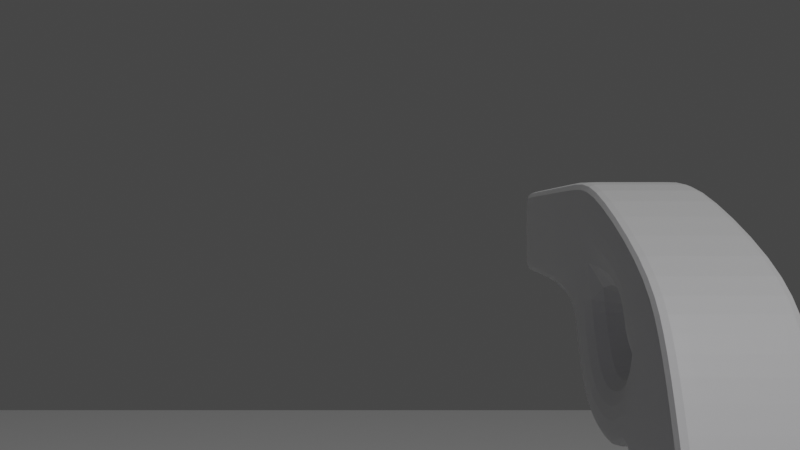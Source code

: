 # Source: CubeShooter.blend  (saved by Blender 3.0.42; exported with 4.5.12 LTS)
import bpy
from mathutils import Matrix  # noqa: F401  (used for matrix-valued properties, if any)

bpy.ops.wm.read_factory_settings(use_empty=True)
scene = bpy.context.scene
scene.name = 'Scene'

# ---- collections
col_collection = bpy.data.collections.new('Collection'); scene.collection.children.link(col_collection)

# ---- materials (node trees are filled in below, after node groups)
mat_material = bpy.data.materials.new('Material')
mat_material.alpha_threshold = 0.0
mat_material.use_transparent_shadow = False
mat_material.line_color = (0.0, 0.0, 0.0, 1.0)
mat_material_001 = bpy.data.materials.new('Material.001')
mat_material_001.use_transparent_shadow = False
mat_material_002 = bpy.data.materials.new('Material.002')
mat_material_002.use_transparent_shadow = False
mat_gun = bpy.data.materials.new('Gun')
mat_gun.use_transparent_shadow = False

# ---- material node trees
mat_material.use_nodes = True; mat_material.node_tree.nodes.clear()
_N = mat_material.node_tree.nodes; _L = mat_material.node_tree.links
n0 = _N.new('ShaderNodeOutputMaterial'); n0.name = 'Material Output'; n0.location = (300, 300)
n1 = _N.new('ShaderNodeBsdfPrincipled'); n1.name = 'Principled BSDF'; n1.location = (10, 300)
n1.distribution = 'GGX'
n1.subsurface_method = 'RANDOM_WALK_SKIN'
n1.inputs[2].default_value = 0.4
n1.inputs[3].default_value = 1.45
n1.inputs[27].default_value = (0.0, 0.0, 0.0, 1.0)
n1.inputs[28].default_value = 1.0
_L.new(n1.outputs[0], n0.inputs[0])
n0.is_active_output = True
mat_material_001.use_nodes = True; mat_material_001.node_tree.nodes.clear()
_N = mat_material_001.node_tree.nodes; _L = mat_material_001.node_tree.links
n0 = _N.new('ShaderNodeBsdfPrincipled'); n0.name = 'Principled BSDF'; n0.location = (10, 300)
n0.distribution = 'GGX'
n0.subsurface_method = 'RANDOM_WALK_SKIN'
n0.inputs[0].default_value = (0.05497, 0.05497, 0.05497, 1.0)
n0.inputs[3].default_value = 1.45
n0.inputs[27].default_value = (0.0, 0.0, 0.0, 1.0)
n0.inputs[28].default_value = 1.0
n1 = _N.new('ShaderNodeOutputMaterial'); n1.name = 'Material Output'; n1.location = (300, 300)
_L.new(n0.outputs[0], n1.inputs[0])
n1.is_active_output = True
mat_material_002.use_nodes = True; mat_material_002.node_tree.nodes.clear()
_N = mat_material_002.node_tree.nodes; _L = mat_material_002.node_tree.links
n0 = _N.new('ShaderNodeBsdfPrincipled'); n0.name = 'Principled BSDF'; n0.location = (10, 300)
n0.distribution = 'GGX'
n0.subsurface_method = 'RANDOM_WALK_SKIN'
n0.inputs[0].default_value = (0.08554, 0.0, 0.8, 1.0)
n0.inputs[3].default_value = 1.45
n0.inputs[27].default_value = (0.0, 0.0, 0.0, 1.0)
n0.inputs[28].default_value = 1.0
n1 = _N.new('ShaderNodeOutputMaterial'); n1.name = 'Material Output'; n1.location = (300, 300)
_L.new(n0.outputs[0], n1.inputs[0])
n1.is_active_output = True
mat_gun.use_nodes = True; mat_gun.node_tree.nodes.clear()
_N = mat_gun.node_tree.nodes; _L = mat_gun.node_tree.links
n0 = _N.new('ShaderNodeBsdfPrincipled'); n0.name = 'Principled BSDF'; n0.location = (10, 300)
n0.distribution = 'GGX'
n0.subsurface_method = 'RANDOM_WALK_SKIN'
n0.inputs[3].default_value = 1.45
n0.inputs[27].default_value = (0.0, 0.0, 0.0, 1.0)
n0.inputs[28].default_value = 1.0
n1 = _N.new('ShaderNodeOutputMaterial'); n1.name = 'Material Output'; n1.location = (300, 300)
_L.new(n0.outputs[0], n1.inputs[0])
n1.is_active_output = True

# ---- world
world_world = bpy.data.worlds.new('World'); scene.world = world_world
world_world.use_nodes = True; world_world.node_tree.nodes.clear()
_N = world_world.node_tree.nodes; _L = world_world.node_tree.links
n0 = _N.new('ShaderNodeOutputWorld'); n0.name = 'World Output'; n0.location = (300, 300)
n1 = _N.new('ShaderNodeBackground'); n1.name = 'Background'; n1.location = (10, 300)
n1.inputs[0].default_value = (0.05088, 0.05088, 0.05088, 1.0)
_L.new(n1.outputs[0], n0.inputs[0])
n0.is_active_output = True
world_world.color = (0.05088, 0.05088, 0.05088)
world_world.use_sun_shadow = False
world_world.sun_shadow_jitter_overblur = 0.0

# ---- cameras
cam_camera = bpy.data.cameras.new('Camera')
cam_camera.clip_end = 100.0
cam_camera.lens = 33.13
cam_camera.ortho_scale = 10.0
cam_camera.show_safe_areas = True
cam_camera.lens_unit = 'FOV'

# ---- lights
light_light = bpy.data.lights.new('Light', 'POINT')
light_light.transmission_factor = 0.0
light_light.energy = 1000.0
light_light.shadow_soft_size = 0.1
light_light.shadow_maximum_resolution = 0.006
light_light.use_absolute_resolution = True

# ---- meshes
me_cube = bpy.data.meshes.new('Cube')
me_cube.from_pydata([(1.0, 1.0, 1.0), (1.0, 1.0, -1.0), (1.0, -1.0, 1.0), (1.0, -1.0, -1.0), (-1.0, 1.0, 1.0), (-1.0, 1.0, -1.0), (-1.0, -1.0, 1.0), (-1.0, -1.0, -1.0)], [], [(0, 4, 6, 2), (3, 2, 6, 7), (7, 6, 4, 5), (5, 1, 3, 7), (1, 0, 2, 3), (5, 4, 0, 1)])
_uv = me_cube.uv_layers.new(name='UVMap')
_uv.uv.foreach_set('vector', [0.625, 0.5, 0.875, 0.5, 0.875, 0.75, 0.625, 0.75, 0.375, 0.75, 0.625, 0.75, 0.625, 1.0, 0.375, 1.0, 0.375, 0.0, 0.625, 0.0, 0.625, 0.25, 0.375, 0.25, 0.125, 0.5, 0.375, 0.5, 0.375, 0.75, 0.125, 0.75, 0.375, 0.5, 0.625, 0.5, 0.625, 0.75, 0.375, 0.75, 0.375, 0.25, 0.625, 0.25, 0.625, 0.5, 0.375, 0.5])
me_cube.materials.append(mat_material)
me_cube.use_remesh_preserve_volume = False
me_cube.use_remesh_preserve_attributes = False
me_cube.use_mirror_vertex_groups = False
me_cube.update()
me_cube_001 = bpy.data.meshes.new('Cube.001')
me_cube_001.from_pydata([(-1.0, 1.0, -1.0), (-1.0, 1.0, 1.0), (0.8283, 0.8748, -0.07221), (1.0, 1.0, 1.0), (-1.0, 0.0, -1.0), (-1.0, 0.0, 1.0), (0.8283, -0.008537, -0.07221), (1.0, 0.0, 1.0), (0.3713, 0.8748, -0.07221), (0.4827, 1.0, 1.0), (0.4827, 0.0, 1.0), (0.3713, -0.008537, -0.07221), (-0.8292, 0.9844, -0.8844), (-0.8292, -0.001063, -0.8844), (-0.8153, 1.0, 1.0), (-0.8153, 0.0, 1.0), (-0.8356, -5.724, -0.8338), (-1.006, -5.534, -0.7439), (-1.001, -5.534, 0.8102), (-0.8158, -5.724, 1.233), (-1.003, -0.7686, -0.3855), (-1.001, -0.7692, 0.8096), (-0.8323, -0.5789, -0.4466), (-0.8154, -0.5788, 1.0), (-1.0, -5.724, 1.233), (-1.006, -5.724, -0.9493), (-1.003, -0.578, -0.5622), (-1.0, -0.5788, 1.0), (-0.9612, -5.724, 0.8086), (-0.9661, -5.724, -0.7455), (-0.963, -0.769, -0.3871), (-0.9608, -0.7696, 0.808), (-1.0, -12.45, -1.0), (-1.0, -12.45, 1.0), (0.8283, -12.32, -0.07221), (1.0, -12.45, 1.0), (-1.0, -11.45, -1.0), (-1.0, -11.45, 1.0), (0.8283, -11.44, -0.07221), (1.0, -11.45, 1.0), (0.3713, -12.32, -0.07221), (0.4827, -12.45, 1.0), (0.4827, -11.45, 1.0), (0.3713, -11.44, -0.07221), (-0.8292, -12.43, -0.8844), (-0.8292, -11.45, -0.8844), (-0.8153, -12.45, 1.0), (-0.8153, -11.45, 1.0), (-1.006, -5.915, -0.7439), (-1.001, -5.915, 0.8102), (-1.003, -10.68, -0.3855), (-1.001, -10.68, 0.8096), (-0.8323, -10.87, -0.4466), (-0.8154, -10.87, 1.0), (-1.003, -10.87, -0.5622), (-1.0, -10.87, 1.0), (-0.963, -10.68, -0.3871), (-0.9608, -10.68, 0.808)], [], [(4, 5, 1, 0), (8, 9, 3, 2), (18, 21, 31, 28), (14, 1, 5, 15), (8, 2, 6, 11), (2, 3, 7, 6), (12, 8, 11, 13), (3, 9, 10, 7), (6, 7, 10, 11), (12, 14, 9, 8), (0, 1, 14, 12), (0, 12, 13, 4), (9, 14, 15, 10), (11, 10, 15, 13), (16, 19, 24, 25), (26, 22, 16, 25), (22, 23, 19, 16), (23, 27, 24, 19), (15, 5, 27, 23), (13, 15, 23, 22), (4, 13, 22, 26), (5, 4, 26, 27), (18, 17, 25, 24), (17, 20, 26, 25), (21, 18, 24, 27), (20, 21, 27, 26), (31, 30, 29, 28), (17, 18, 28, 29), (21, 20, 30, 31), (20, 17, 29, 30), (36, 32, 33, 37), (40, 34, 35, 41), (49, 28, 57, 51), (46, 47, 37, 33), (40, 43, 38, 34), (34, 38, 39, 35), (44, 45, 43, 40), (35, 39, 42, 41), (38, 43, 42, 39), (44, 40, 41, 46), (32, 44, 46, 33), (32, 36, 45, 44), (41, 42, 47, 46), (43, 45, 47, 42), (54, 25, 16, 52), (52, 16, 19, 53), (53, 19, 24, 55), (47, 53, 55, 37), (45, 52, 53, 47), (36, 54, 52, 45), (37, 55, 54, 36), (49, 24, 25, 48), (48, 25, 54, 50), (51, 55, 24, 49), (50, 54, 55, 51), (57, 28, 29, 56), (48, 29, 28, 49), (51, 57, 56, 50), (50, 56, 29, 48)])
me_cube_001.polygons.foreach_set('material_index', [0, 0, 0, 0, 0, 0, 0, 0, 0, 0, 0, 0, 0, 0, 0, 0, 0, 0, 0, 0, 0, 0, 0, 0, 0, 0, 1, 0, 0, 0, 0, 0, 0, 0, 0, 0, 0, 0, 0, 0, 0, 0, 0, 0, 0, 0, 0, 0, 0, 0, 0, 0, 0, 0, 0, 1, 0, 0, 0])
_uv = me_cube_001.uv_layers.new(name='UVMap')
_uv.uv.foreach_set('vector', [0.375, 0.125, 0.625, 0.125, 0.625, 0.25, 0.375, 0.25, 0.375, 0.4353, 0.625, 0.4353, 0.625, 0.5, 0.375, 0.5, 0.6001, 0.125, 0.5951, 0.125, 0.5951, 0.125, 0.6001, 0.125, 0.8519, 0.5, 0.875, 0.5, 0.875, 0.625, 0.8519, 0.625, 0.3103, 0.5, 0.375, 0.5, 0.375, 0.625, 0.3103, 0.625, 0.375, 0.5, 0.625, 0.5, 0.625, 0.625, 0.375, 0.625, 0.1481, 0.5, 0.3103, 0.5, 0.3103, 0.625, 0.1481, 0.625, 0.625, 0.5, 0.6897, 0.5, 0.6897, 0.625, 0.625, 0.625, 0.0, 0.0, 0.0, 0.0, 0.0, 0.0, 0.0, 0.0, 0.375, 0.2731, 0.625, 0.2731, 0.625, 0.4353, 0.375, 0.4353, 0.375, 0.25, 0.625, 0.25, 0.625, 0.2731, 0.375, 0.2731, 0.125, 0.5, 0.1481, 0.5, 0.1481, 0.625, 0.125, 0.625, 0.6897, 0.5, 0.8519, 0.5, 0.8519, 0.625, 0.6897, 0.625, 0.0, 0.0, 0.0, 0.0, 0.0, 0.0, 0.0, 0.0, 0.0, 0.0, 0.0, 0.0, 0.0, 0.0, 0.0, 0.0, 0.125, 0.625, 0.1481, 0.625, 0.1481, 0.625, 0.125, 0.625, 0.0, 0.0, 0.0, 0.0, 0.0, 0.0, 0.0, 0.0, 0.8519, 0.625, 0.875, 0.625, 0.875, 0.625, 0.8519, 0.625, 0.8519, 0.625, 0.875, 0.625, 0.875, 0.625, 0.8519, 0.625, 0.0, 0.0, 0.0, 0.0, 0.0, 0.0, 0.0, 0.0, 0.125, 0.625, 0.1481, 0.625, 0.1481, 0.625, 0.125, 0.625, 0.625, 0.125, 0.375, 0.125, 0.375, 0.125, 0.625, 0.125, 0.6001, 0.125, 0.4, 0.125, 0.375, 0.125, 0.625, 0.125, 0.4, 0.125, 0.4049, 0.125, 0.375, 0.125, 0.375, 0.125, 0.5951, 0.125, 0.6001, 0.125, 0.625, 0.125, 0.625, 0.125, 0.4049, 0.125, 0.5951, 0.125, 0.625, 0.125, 0.375, 0.125, 0.5951, 0.125, 0.4049, 0.125, 0.4, 0.125, 0.6001, 0.125, 0.4, 0.125, 0.6001, 0.125, 0.6001, 0.125, 0.4, 0.125, 0.5951, 0.125, 0.4049, 0.125, 0.4049, 0.125, 0.5951, 0.125, 0.4049, 0.125, 0.4, 0.125, 0.4, 0.125, 0.4049, 0.125, 0.375, 0.125, 0.375, 0.25, 0.625, 0.25, 0.625, 0.125, 0.375, 0.4353, 0.375, 0.5, 0.625, 0.5, 0.625, 0.4353, 0.6001, 0.125, 0.6001, 0.125, 0.5951, 0.125, 0.5951, 0.125, 0.8519, 0.5, 0.8519, 0.625, 0.875, 0.625, 0.875, 0.5, 0.3103, 0.5, 0.3103, 0.625, 0.375, 0.625, 0.375, 0.5, 0.375, 0.5, 0.375, 0.625, 0.625, 0.625, 0.625, 0.5, 0.1481, 0.5, 0.1481, 0.625, 0.3103, 0.625, 0.3103, 0.5, 0.625, 0.5, 0.625, 0.625, 0.6897, 0.625, 0.6897, 0.5, 0.0, 0.0, 0.0, 0.0, 0.0, 0.0, 0.0, 0.0, 0.375, 0.2731, 0.375, 0.4353, 0.625, 0.4353, 0.625, 0.2731, 0.375, 0.25, 0.375, 0.2731, 0.625, 0.2731, 0.625, 0.25, 0.125, 0.5, 0.125, 0.625, 0.1481, 0.625, 0.1481, 0.5, 0.6897, 0.5, 0.6897, 0.625, 0.8519, 0.625, 0.8519, 0.5, 0.0, 0.0, 0.0, 0.0, 0.0, 0.0, 0.0, 0.0, 0.125, 0.625, 0.125, 0.625, 0.1481, 0.625, 0.1481, 0.625, 0.0, 0.0, 0.0, 0.0, 0.0, 0.0, 0.0, 0.0, 0.8519, 0.625, 0.8519, 0.625, 0.875, 0.625, 0.875, 0.625, 0.8519, 0.625, 0.8519, 0.625, 0.875, 0.625, 0.875, 0.625, 0.0, 0.0, 0.0, 0.0, 0.0, 0.0, 0.0, 0.0, 0.125, 0.625, 0.125, 0.625, 0.1481, 0.625, 0.1481, 0.625, 0.625, 0.125, 0.625, 0.125, 0.375, 0.125, 0.375, 0.125, 0.6001, 0.125, 0.625, 0.125, 0.375, 0.125, 0.4, 0.125, 0.4, 0.125, 0.375, 0.125, 0.375, 0.125, 0.4049, 0.125, 0.5951, 0.125, 0.625, 0.125, 0.625, 0.125, 0.6001, 0.125, 0.4049, 0.125, 0.375, 0.125, 0.625, 0.125, 0.5951, 0.125, 0.5951, 0.125, 0.6001, 0.125, 0.4, 0.125, 0.4049, 0.125, 0.4, 0.125, 0.4, 0.125, 0.6001, 0.125, 0.6001, 0.125, 0.5951, 0.125, 0.5951, 0.125, 0.4049, 0.125, 0.4049, 0.125, 0.4049, 0.125, 0.4049, 0.125, 0.4, 0.125, 0.4, 0.125])
me_cube_001.materials.append(mat_material_001)
me_cube_001.materials.append(mat_material_002)
me_cube_001.use_remesh_fix_poles = True
me_cube_001.use_remesh_preserve_attributes = False
me_cube_001.update()
me_plane_001 = bpy.data.meshes.new('Plane.001')
me_plane_001.from_pydata([(-1.0, -1.0, 0.0), (1.0, -1.0, 0.0), (-1.0, 1.0, 0.0), (1.0, 1.0, 0.0)], [], [(0, 1, 3, 2)])
_uv = me_plane_001.uv_layers.new(name='UVMap')
_uv.uv.foreach_set('vector', [0.0, 0.0, 1.0, 0.0, 1.0, 1.0, 0.0, 1.0])
me_plane_001.use_remesh_fix_poles = True
me_plane_001.use_remesh_preserve_attributes = False
me_plane_001.update()
me_plane_002 = bpy.data.meshes.new('Plane.002')
me_plane_002.from_pydata([(-0.2874, -1.0, 0.0), (1.0, -1.0, 0.0), (-0.476, -0.2366, -1.121e-07), (0.5913, 0.1511, -7.695e-08), (-0.717, 0.3293, -6.08e-08), (0.3503, 0.717, -2.565e-08), (-1.084, 0.7904, -1.9e-08), (-0.01653, 1.178, 1.615e-08), (-1.641, 0.7833, -1.964e-08), (-1.639, 1.919, 8.329e-08), (-5.235, 0.8043, -1.774e-08), (-5.234, 1.94, 8.519e-08), (-2.34, 0.7874, -1.927e-08), (-2.339, 1.923, 8.366e-08), (-1.54, 0.4443, -5.038e-08), (-2.211, 0.2461, -6.834e-08), (-1.318, 0.14, -7.796e-08), (-1.887, -0.267, -1.149e-07), (-1.097, 0.1533, -7.675e-08), (-1.417, -0.469, -1.332e-07), (-0.9967, 0.2127, -7.137e-08), (-0.9724, -0.4865, -1.347e-07), (-0.9195, 0.2425, -6.867e-08), (-0.7352, -0.4324, -1.298e-07), (-0.476, -0.2366, -1.057), (-0.2874, -1.0, -1.057), (1.0, -1.0, -1.057), (0.5913, 0.1511, -1.057), (0.3503, 0.717, -1.057), (-0.717, 0.3293, -1.057), (-0.01653, 1.178, -1.057), (-1.084, 0.7904, -1.057), (-1.639, 1.919, -1.057), (-1.641, 0.7833, -1.057), (-5.234, 1.94, -1.057), (-5.235, 0.8043, -1.057), (-2.34, 0.7874, -1.057), (-2.339, 1.923, -1.057), (-2.211, 0.2461, -1.057), (-1.54, 0.4443, -1.057), (-1.887, -0.267, -1.057), (-1.318, 0.14, -1.057), (-1.417, -0.469, -1.057), (-1.097, 0.1533, -1.057), (-0.9724, -0.4865, -1.057), (-0.9967, 0.2127, -1.057), (-0.7352, -0.4324, -1.057), (-0.9195, 0.2425, -1.057), (-0.476, -0.2366, -1.192e-07), (-0.7352, -0.4324, -1.192e-07), (-5.235, 1.12, -0.3156), (-5.234, 1.624, -0.3156), (0.3503, 0.717, 0.0), (0.5913, 0.1511, -5.96e-08), (-2.211, 0.2461, -5.96e-08), (-2.34, 0.7874, 0.0), (-0.2874, -1.0, 0.0), (-2.339, 1.923, 5.96e-08), (-0.9724, -0.4865, -1.192e-07), (-1.417, -0.469, -1.192e-07), (1.0, -1.0, 0.0), (-0.01653, 1.178, 0.0), (-1.887, -0.267, -1.192e-07), (-1.639, 1.919, 5.96e-08), (-0.476, -0.2366, -1.057), (-5.235, 1.12, -0.7418), (0.3503, 0.717, -1.057), (-2.211, 0.2461, -1.057), (-0.2874, -1.0, -1.057), (-0.9724, -0.4865, -1.057), (1.0, -1.0, -1.057), (-0.01653, 1.178, -1.057), (-1.887, -0.267, -1.057), (-0.7352, -0.4324, -1.057), (-5.234, 1.624, -0.7418), (0.5913, 0.1511, -1.057), (-2.34, 0.7874, -1.057), (-2.339, 1.923, -1.057), (-1.417, -0.469, -1.057), (-1.639, 1.919, -1.057), (-5.234, 1.94, 8.519e-08), (-5.235, 0.8043, -1.774e-08), (-5.234, 1.94, -1.057), (-5.235, 0.8043, -1.057), (-5.235, 0.8043, 0.0), (-5.234, 1.94, 5.96e-08), (-5.235, 0.8043, -1.057), (-5.234, 1.94, -1.057), (-5.234, 1.94, -1.057), (-5.234, 1.94, 5.96e-08), (-5.235, 0.8043, 0.0), (-5.235, 0.8043, -1.057), (-4.767, 1.624, -0.7418), (-4.767, 1.624, -0.3156), (-4.768, 1.119, -0.3156), (-4.768, 1.119, -0.7418), (-1.2, 0.3988, -0.4199), (-1.125, 0.304, -0.4199), (-1.2, 0.3988, -0.6375), (-1.125, 0.304, -0.6375)], [], [(0, 2, 3, 1), (2, 4, 5, 3), (4, 6, 7, 5), (6, 8, 9, 7), (81, 10, 11, 80), (8, 12, 13, 9), (8, 14, 15, 12), (14, 16, 17, 15), (16, 18, 19, 17), (18, 20, 21, 19), (20, 22, 23, 21), (4, 2, 23, 22), (25, 26, 27, 24), (24, 27, 28, 29), (29, 28, 30, 31), (31, 30, 32, 33), (83, 82, 34, 35), (33, 32, 37, 36), (33, 36, 38, 39), (39, 38, 40, 41), (41, 40, 42, 43), (43, 42, 44, 45), (45, 44, 46, 47), (29, 47, 46, 24), (73, 64, 24, 46), (88, 91, 35, 34), (75, 66, 28, 27), (76, 67, 38, 36), (20, 18, 43, 45), (64, 68, 25, 24), (87, 88, 34, 82), (78, 69, 44, 42), (29, 31, 98, 99), (16, 14, 39, 41), (68, 70, 26, 25), (86, 76, 36, 83), (66, 71, 30, 28), (67, 72, 40, 38), (70, 75, 27, 26), (79, 77, 37, 32), (22, 20, 45, 47), (69, 73, 46, 44), (8, 6, 31, 33), (18, 16, 41, 43), (4, 22, 47, 29), (71, 79, 32, 30), (72, 78, 42, 40), (14, 8, 33, 39), (17, 19, 59, 62), (7, 9, 63, 61), (21, 23, 49, 58), (9, 13, 57, 63), (1, 3, 53, 60), (15, 17, 62, 54), (5, 7, 61, 52), (81, 12, 55, 84), (0, 1, 60, 56), (19, 21, 58, 59), (80, 11, 89, 85), (2, 0, 56, 48), (12, 15, 54, 55), (3, 5, 52, 53), (11, 10, 90, 89), (23, 2, 48, 49), (62, 59, 78, 72), (61, 63, 79, 71), (58, 49, 73, 69), (63, 57, 77, 79), (60, 53, 75, 70), (54, 62, 72, 67), (52, 61, 71, 66), (84, 55, 76, 86), (56, 60, 70, 68), (59, 58, 69, 78), (85, 89, 88, 87), (48, 56, 68, 64), (55, 54, 67, 76), (53, 52, 66, 75), (65, 74, 92, 95), (49, 48, 64, 73), (57, 85, 87, 77), (90, 84, 86, 91), (13, 80, 85, 57), (10, 81, 84, 90), (91, 86, 83, 35), (77, 87, 82, 37), (36, 37, 82, 83), (12, 81, 80, 13), (51, 74, 88, 89), (50, 51, 89, 90), (65, 50, 90, 91), (74, 65, 91, 88), (93, 94, 95, 92), (51, 50, 94, 93), (50, 65, 95, 94), (74, 51, 93, 92), (96, 97, 99, 98), (4, 29, 99, 97), (31, 6, 96, 98), (6, 4, 97, 96)])
_uv = me_plane_002.uv_layers.new(name='UVMap')
_uv.uv.foreach_set('vector', [0.0, 0.0, 0.0, 1.0, 1.0, 1.0, 1.0, 0.0, 0.0, 1.0, 0.0, 1.0, 1.0, 1.0, 1.0, 1.0, 0.0, 1.0, 0.0, 1.0, 1.0, 1.0, 1.0, 1.0, 0.0, 1.0, 0.0, 1.0, 1.0, 1.0, 1.0, 1.0, 0.0, 1.0, 0.0, 1.0, 1.0, 1.0, 1.0, 1.0, 0.0, 1.0, 0.0, 1.0, 1.0, 1.0, 1.0, 1.0, 0.0, 1.0, 0.0, 1.0, 0.0, 1.0, 0.0, 1.0, 0.0, 1.0, 0.0, 1.0, 0.0, 1.0, 0.0, 1.0, 0.0, 1.0, 0.0, 1.0, 0.0, 1.0, 0.0, 1.0, 0.0, 1.0, 0.0, 1.0, 0.0, 1.0, 0.0, 1.0, 0.0, 1.0, 0.0, 1.0, 0.0, 1.0, 0.0, 1.0, 0.0, 1.0, 0.0, 1.0, 0.0, 1.0, 0.0, 1.0, 0.0, 0.0, 1.0, 0.0, 1.0, 1.0, 0.0, 1.0, 0.0, 1.0, 1.0, 1.0, 1.0, 1.0, 0.0, 1.0, 0.0, 1.0, 1.0, 1.0, 1.0, 1.0, 0.0, 1.0, 0.0, 1.0, 1.0, 1.0, 1.0, 1.0, 0.0, 1.0, 0.0, 1.0, 1.0, 1.0, 1.0, 1.0, 0.0, 1.0, 0.0, 1.0, 1.0, 1.0, 1.0, 1.0, 0.0, 1.0, 0.0, 1.0, 0.0, 1.0, 0.0, 1.0, 0.0, 1.0, 0.0, 1.0, 0.0, 1.0, 0.0, 1.0, 0.0, 1.0, 0.0, 1.0, 0.0, 1.0, 0.0, 1.0, 0.0, 1.0, 0.0, 1.0, 0.0, 1.0, 0.0, 1.0, 0.0, 1.0, 0.0, 1.0, 0.0, 1.0, 0.0, 1.0, 0.0, 1.0, 0.0, 1.0, 0.0, 1.0, 0.0, 1.0, 0.0, 1.0, 0.0, 1.0, 0.0, 1.0, 0.0, 1.0, 0.0, 1.0, 1.0, 1.0, 0.0, 1.0, 0.0, 1.0, 1.0, 1.0, 1.0, 1.0, 1.0, 1.0, 1.0, 1.0, 1.0, 1.0, 0.0, 1.0, 0.0, 1.0, 0.0, 1.0, 0.0, 1.0, 0.0, 1.0, 0.0, 1.0, 0.0, 1.0, 0.0, 1.0, 0.0, 1.0, 0.0, 0.0, 0.0, 0.0, 0.0, 1.0, 0.0, 0.0, 0.0, 0.0, 0.0, 0.0, 0.0, 0.0, 0.0, 1.0, 0.0, 1.0, 0.0, 1.0, 0.0, 1.0, 0.0, 1.0, 0.0, 1.0, 0.0, 1.0, 0.0, 1.0, 0.0, 1.0, 0.0, 1.0, 0.0, 1.0, 0.0, 1.0, 0.0, 0.0, 1.0, 0.0, 1.0, 0.0, 0.0, 0.0, 0.0, 1.0, 0.0, 1.0, 0.0, 1.0, 0.0, 1.0, 1.0, 1.0, 1.0, 1.0, 1.0, 1.0, 1.0, 1.0, 0.0, 1.0, 0.0, 1.0, 0.0, 1.0, 0.0, 1.0, 1.0, 0.0, 1.0, 1.0, 1.0, 1.0, 1.0, 0.0, 1.0, 1.0, 1.0, 1.0, 1.0, 1.0, 1.0, 1.0, 0.0, 1.0, 0.0, 1.0, 0.0, 1.0, 0.0, 1.0, 0.0, 1.0, 0.0, 1.0, 0.0, 1.0, 0.0, 1.0, 0.0, 1.0, 0.0, 1.0, 0.0, 1.0, 0.0, 1.0, 0.0, 1.0, 0.0, 1.0, 0.0, 1.0, 0.0, 1.0, 0.0, 1.0, 0.0, 1.0, 0.0, 1.0, 0.0, 1.0, 1.0, 1.0, 1.0, 1.0, 1.0, 1.0, 1.0, 1.0, 0.0, 1.0, 0.0, 1.0, 0.0, 1.0, 0.0, 1.0, 0.0, 1.0, 0.0, 1.0, 0.0, 1.0, 0.0, 1.0, 0.0, 1.0, 0.0, 1.0, 0.0, 1.0, 0.0, 1.0, 1.0, 1.0, 1.0, 1.0, 1.0, 1.0, 1.0, 1.0, 0.0, 1.0, 0.0, 1.0, 0.0, 1.0, 0.0, 1.0, 1.0, 1.0, 1.0, 1.0, 1.0, 1.0, 1.0, 1.0, 1.0, 0.0, 1.0, 1.0, 1.0, 1.0, 1.0, 1.987e-08, 0.0, 1.0, 0.0, 1.0, 0.0, 1.0, 0.0, 1.0, 1.0, 1.0, 1.0, 1.0, 1.0, 1.0, 1.0, 1.0, 0.0, 1.0, 0.0, 1.0, 0.0, 1.0, 0.0, 1.0, 0.0, 0.0, 1.0, 0.0, 1.0, 1.987e-08, 0.0, 0.0, 0.0, 1.0, 0.0, 1.0, 0.0, 1.0, 0.0, 1.0, 0.0, 0.0, 0.0, 0.0, 0.0, 0.0, 0.0, 0.0, 0.0, 1.0, 0.0, 0.0, 0.0, 0.0, 0.0, 1.0, 0.0, 1.0, 0.0, 1.0, 0.0, 1.0, 0.0, 1.0, 1.0, 1.0, 1.0, 1.0, 1.0, 1.0, 1.0, 1.0, 1.0, 1.0, 0.0, 1.0, 0.0, 1.0, 1.0, 1.0, 0.0, 1.0, 0.0, 1.0, 0.0, 1.0, 0.0, 1.0, 0.0, 1.0, 0.0, 1.0, 0.0, 1.0, 0.0, 1.0, 1.0, 1.0, 1.0, 1.0, 1.0, 1.0, 1.0, 1.0, 0.0, 1.0, 0.0, 1.0, 0.0, 1.0, 0.0, 1.0, 1.0, 1.0, 1.0, 1.0, 1.0, 1.0, 1.0, 1.0, 1.0, 1.987e-08, 1.0, 1.0, 1.0, 1.0, 1.0, 0.0, 0.0, 1.0, 0.0, 1.0, 0.0, 1.0, 0.0, 1.0, 1.0, 1.0, 1.0, 1.0, 1.0, 1.0, 1.0, 1.0, 0.0, 1.0, 0.0, 1.0, 0.0, 1.0, 0.0, 1.0, 0.0, 0.0, 1.0, 1.987e-08, 1.0, 0.0, 0.0, 0.0, 0.0, 1.0, 0.0, 1.0, 0.0, 1.0, 0.0, 1.0, 1.0, 1.0, 1.0, 1.0, 1.0, 1.0, 1.0, 1.0, 0.0, 1.0, 0.0, 0.0, 0.0, 0.0, 0.0, 1.0, 0.0, 1.0, 0.0, 1.0, 0.0, 1.0, 0.0, 1.0, 1.0, 1.0, 1.0, 1.0, 1.0, 1.0, 1.0, 1.0, 0.2779, 1.0, 0.7221, 1.0, 0.7221, 1.0, 0.2779, 1.0, 0.0, 1.0, 0.0, 1.0, 0.0, 1.0, 0.0, 1.0, 1.0, 1.0, 1.0, 1.0, 1.0, 1.0, 1.0, 1.0, 0.0, 1.0, 0.0, 1.0, 0.0, 1.0, 0.0, 1.0, 1.0, 1.0, 1.0, 1.0, 1.0, 1.0, 1.0, 1.0, 0.0, 0.0, 0.0, 0.0, 0.0, 0.0, 0.0, 0.0, 0.0, 0.0, 0.0, 0.0, 0.0, 0.0, 0.0, 0.0, 1.0, 1.0, 1.0, 1.0, 1.0, 1.0, 1.0, 1.0, 0.0, 1.0, 1.0, 1.0, 1.0, 1.0, 0.0, 1.0, 0.0, 1.0, 0.0, 1.0, 1.0, 1.0, 1.0, 1.0, 0.7221, 1.0, 0.7221, 1.0, 1.0, 1.0, 1.0, 1.0, 0.2779, 1.0, 0.7221, 1.0, 1.0, 1.0, 0.0, 1.0, 0.2779, 1.0, 0.2779, 1.0, 0.0, 1.0, 0.0, 1.0, 0.7221, 1.0, 0.2779, 1.0, 0.0, 1.0, 1.0, 1.0, 0.7221, 1.0, 0.2779, 1.0, 0.2779, 1.0, 0.7221, 1.0, 0.7221, 1.0, 0.2779, 1.0, 0.2779, 1.0, 0.7221, 1.0, 0.2779, 1.0, 0.2779, 1.0, 0.2779, 1.0, 0.2779, 1.0, 0.7221, 1.0, 0.7221, 1.0, 0.7221, 1.0, 0.7221, 1.0, 0.0, 1.0, 0.0, 1.0, 0.0, 1.0, 0.0, 1.0, 0.0, 1.0, 0.0, 1.0, 0.0, 1.0, 0.0, 1.0, 0.0, 1.0, 0.0, 1.0, 0.0, 1.0, 0.0, 1.0, 0.0, 1.0, 0.0, 1.0, 0.0, 1.0, 0.0, 1.0])
me_plane_002.materials.append(mat_gun)
me_plane_002.use_remesh_fix_poles = True
me_plane_002.use_remesh_preserve_attributes = False
me_plane_002.update()
me_cylinder_001 = bpy.data.meshes.new('Cylinder.001')
me_cylinder_001.from_pydata([(-2.475, 0.2341, -0.1451), (-2.691, 0.2341, -0.1451), (-2.475, 0.232, -0.124), (-2.691, 0.232, -0.124), (-2.475, 0.2259, -0.1038), (-2.691, 0.2259, -0.1038), (-2.475, 0.2159, -0.08513), (-2.691, 0.2159, -0.08513), (-2.475, 0.2025, -0.06878), (-2.691, 0.2025, -0.06878), (-2.475, 0.1861, -0.05536), (-2.691, 0.1861, -0.05536), (-2.475, 0.1675, -0.0454), (-2.691, 0.1675, -0.0454), (-2.475, 0.1472, -0.03926), (-2.691, 0.1472, -0.03926), (-2.475, 0.1262, -0.03718), (-2.691, 0.1262, -0.03718), (-2.475, 0.1051, -0.03926), (-2.691, 0.1051, -0.03926), (-2.475, 0.08491, -0.0454), (-2.691, 0.08491, -0.0454), (-2.475, 0.06625, -0.05536), (-2.691, 0.06625, -0.05536), (-2.475, 0.04991, -0.06878), (-2.691, 0.04991, -0.06878), (-2.475, 0.03649, -0.08513), (-2.691, 0.03649, -0.08513), (-2.475, 0.02652, -0.1038), (-2.691, 0.02652, -0.1038), (-2.475, 0.02038, -0.124), (-2.691, 0.02038, -0.124), (-2.475, 0.01831, -0.1451), (-2.691, 0.01831, -0.1451), (-2.475, 0.02038, -0.1661), (-2.691, 0.02038, -0.1661), (-2.475, 0.02652, -0.1863), (-2.691, 0.02652, -0.1863), (-2.475, 0.03649, -0.205), (-2.691, 0.03649, -0.205), (-2.475, 0.04991, -0.2213), (-2.691, 0.04991, -0.2213), (-2.475, 0.06625, -0.2348), (-2.691, 0.06625, -0.2348), (-2.475, 0.08491, -0.2447), (-2.691, 0.08491, -0.2447), (-2.475, 0.1051, -0.2509), (-2.691, 0.1051, -0.2509), (-2.475, 0.1262, -0.2529), (-2.691, 0.1262, -0.2529), (-2.475, 0.1472, -0.2509), (-2.691, 0.1472, -0.2509), (-2.475, 0.1675, -0.2447), (-2.691, 0.1675, -0.2447), (-2.475, 0.1861, -0.2348), (-2.691, 0.1861, -0.2348), (-2.475, 0.2025, -0.2213), (-2.691, 0.2025, -0.2213), (-2.475, 0.2159, -0.205), (-2.691, 0.2159, -0.205), (-2.475, 0.2259, -0.1863), (-2.691, 0.2259, -0.1863), (-2.475, 0.232, -0.1661), (-2.691, 0.232, -0.1661)], [], [(0, 1, 3, 2), (2, 3, 5, 4), (4, 5, 7, 6), (6, 7, 9, 8), (8, 9, 11, 10), (10, 11, 13, 12), (12, 13, 15, 14), (14, 15, 17, 16), (16, 17, 19, 18), (18, 19, 21, 20), (20, 21, 23, 22), (22, 23, 25, 24), (24, 25, 27, 26), (26, 27, 29, 28), (28, 29, 31, 30), (30, 31, 33, 32), (32, 33, 35, 34), (34, 35, 37, 36), (36, 37, 39, 38), (38, 39, 41, 40), (40, 41, 43, 42), (42, 43, 45, 44), (44, 45, 47, 46), (46, 47, 49, 48), (48, 49, 51, 50), (50, 51, 53, 52), (52, 53, 55, 54), (54, 55, 57, 56), (56, 57, 59, 58), (58, 59, 61, 60), (3, 1, 63, 61, 59, 57, 55, 53, 51, 49, 47, 45, 43, 41, 39, 37, 35, 33, 31, 29, 27, 25, 23, 21, 19, 17, 15, 13, 11, 9, 7, 5), (60, 61, 63, 62), (62, 63, 1, 0), (0, 2, 4, 6, 8, 10, 12, 14, 16, 18, 20, 22, 24, 26, 28, 30, 32, 34, 36, 38, 40, 42, 44, 46, 48, 50, 52, 54, 56, 58, 60, 62)])
_uv = me_cylinder_001.uv_layers.new(name='UVMap')
_uv.uv.foreach_set('vector', [1.0, 0.5, 1.0, 1.0, 0.9688, 1.0, 0.9688, 0.5, 0.9688, 0.5, 0.9688, 1.0, 0.9375, 1.0, 0.9375, 0.5, 0.9375, 0.5, 0.9375, 1.0, 0.9062, 1.0, 0.9062, 0.5, 0.9062, 0.5, 0.9062, 1.0, 0.875, 1.0, 0.875, 0.5, 0.875, 0.5, 0.875, 1.0, 0.8438, 1.0, 0.8438, 0.5, 0.8438, 0.5, 0.8438, 1.0, 0.8125, 1.0, 0.8125, 0.5, 0.8125, 0.5, 0.8125, 1.0, 0.7812, 1.0, 0.7812, 0.5, 0.7812, 0.5, 0.7812, 1.0, 0.75, 1.0, 0.75, 0.5, 0.75, 0.5, 0.75, 1.0, 0.7188, 1.0, 0.7188, 0.5, 0.7188, 0.5, 0.7188, 1.0, 0.6875, 1.0, 0.6875, 0.5, 0.6875, 0.5, 0.6875, 1.0, 0.6562, 1.0, 0.6562, 0.5, 0.6562, 0.5, 0.6562, 1.0, 0.625, 1.0, 0.625, 0.5, 0.625, 0.5, 0.625, 1.0, 0.5938, 1.0, 0.5938, 0.5, 0.5938, 0.5, 0.5938, 1.0, 0.5625, 1.0, 0.5625, 0.5, 0.5625, 0.5, 0.5625, 1.0, 0.5312, 1.0, 0.5312, 0.5, 0.5312, 0.5, 0.5312, 1.0, 0.5, 1.0, 0.5, 0.5, 0.5, 0.5, 0.5, 1.0, 0.4688, 1.0, 0.4688, 0.5, 0.4688, 0.5, 0.4688, 1.0, 0.4375, 1.0, 0.4375, 0.5, 0.4375, 0.5, 0.4375, 1.0, 0.4062, 1.0, 0.4062, 0.5, 0.4062, 0.5, 0.4062, 1.0, 0.375, 1.0, 0.375, 0.5, 0.375, 0.5, 0.375, 1.0, 0.3438, 1.0, 0.3438, 0.5, 0.3438, 0.5, 0.3438, 1.0, 0.3125, 1.0, 0.3125, 0.5, 0.3125, 0.5, 0.3125, 1.0, 0.2812, 1.0, 0.2812, 0.5, 0.2812, 0.5, 0.2812, 1.0, 0.25, 1.0, 0.25, 0.5, 0.25, 0.5, 0.25, 1.0, 0.2188, 1.0, 0.2188, 0.5, 0.2188, 0.5, 0.2188, 1.0, 0.1875, 1.0, 0.1875, 0.5, 0.1875, 0.5, 0.1875, 1.0, 0.1562, 1.0, 0.1562, 0.5, 0.1562, 0.5, 0.1562, 1.0, 0.125, 1.0, 0.125, 0.5, 0.125, 0.5, 0.125, 1.0, 0.09375, 1.0, 0.09375, 0.5, 0.09375, 0.5, 0.09375, 1.0, 0.0625, 1.0, 0.0625, 0.5, 0.2968, 0.4854, 0.25, 0.49, 0.2032, 0.4854, 0.1582, 0.4717, 0.1167, 0.4496, 0.08029, 0.4197, 0.05045, 0.3833, 0.02827, 0.3418, 0.01461, 0.2968, 0.01, 0.25, 0.01461, 0.2032, 0.02827, 0.1582, 0.05045, 0.1167, 0.08029, 0.08029, 0.1167, 0.05045, 0.1582, 0.02827, 0.2032, 0.01461, 0.25, 0.01, 0.2968, 0.01461, 0.3418, 0.02827, 0.3833, 0.05045, 0.4197, 0.08029, 0.4496, 0.1167, 0.4717, 0.1582, 0.4854, 0.2032, 0.49, 0.25, 0.4854, 0.2968, 0.4717, 0.3418, 0.4496, 0.3833, 0.4197, 0.4197, 0.3833, 0.4496, 0.3418, 0.4717, 0.0625, 0.5, 0.0625, 1.0, 0.03125, 1.0, 0.03125, 0.5, 0.03125, 0.5, 0.03125, 1.0, 0.0, 1.0, 0.0, 0.5, 0.75, 0.49, 0.7968, 0.4854, 0.8418, 0.4717, 0.8833, 0.4496, 0.9197, 0.4197, 0.9496, 0.3833, 0.9717, 0.3418, 0.9854, 0.2968, 0.99, 0.25, 0.9854, 0.2032, 0.9717, 0.1582, 0.9496, 0.1167, 0.9197, 0.08029, 0.8833, 0.05045, 0.8418, 0.02827, 0.7968, 0.01461, 0.75, 0.01, 0.7032, 0.01461, 0.6582, 0.02827, 0.6167, 0.05045, 0.5803, 0.08029, 0.5504, 0.1167, 0.5283, 0.1582, 0.5146, 0.2032, 0.51, 0.25, 0.5146, 0.2968, 0.5283, 0.3418, 0.5504, 0.3833, 0.5803, 0.4197, 0.6167, 0.4496, 0.6582, 0.4717, 0.7032, 0.4854])
me_cylinder_001.use_remesh_fix_poles = True
me_cylinder_001.use_remesh_preserve_attributes = False
me_cylinder_001.update()

# ---- objects
ob_player = bpy.data.objects.new('Player', me_cube)
ob_light = bpy.data.objects.new('Light', light_light)
ob_camera = bpy.data.objects.new('Camera', cam_camera)
ob_cube_001 = bpy.data.objects.new('Cube.001', me_cube_001)
ob_plane = bpy.data.objects.new('Plane', me_plane_001)
ob_gun = bpy.data.objects.new('Gun', me_plane_002)
ob_empty = bpy.data.objects.new('Empty', None)
ob_cylinder = bpy.data.objects.new('Cylinder', me_cylinder_001)

# ---- transforms, parenting, visibility, modifiers, constraints
ob_player.location = (0.0, 0.0, 0.0)
ob_player.lock_rotations_4d = False
ob_player.empty_display_type = 'ARROWS'
ob_player.lineart.crease_threshold = 0.0
ob_light.location = (4.076, 1.005, 5.904)
ob_light.rotation_euler = (0.6503, 0.05522, 1.866)
ob_light.lock_rotations_4d = False
ob_light.empty_display_type = 'ARROWS'
ob_light.color = (0.0, 0.0, 0.0, 0.0)
ob_light.lineart.crease_threshold = 0.0
ob_camera.parent = ob_player
ob_camera.location = (-1.127, 1.682e-15, 0.5098)
ob_camera.rotation_euler = (1.571, 7.55e-08, 1.571)
ob_camera.scale = (1.991, 1.991, 1.991)
ob_camera.lock_rotations_4d = False
ob_camera.empty_display_type = 'ARROWS'
ob_camera.color = (0.0, 0.0, 0.0, 0.0)
ob_camera.display_type = 'WIRE'
ob_camera.lineart.crease_threshold = 0.0
ob_cube_001.parent = ob_player
ob_cube_001.location = (-0.1712, 0.9508, 0.5515)
ob_cube_001.scale = (1.0, 0.1661, 0.2522)
ob_plane.location = (2.425e-16, 0.02482, -1.092)
ob_plane.scale = (7.5, 7.5, 7.5)
ob_gun.parent = ob_player
ob_gun.location = (-1.923, 0.266, 0.2987)
ob_gun.rotation_euler = (1.571, 0.0, 0.0)
ob_gun.scale = (0.144, 0.144, 0.144)
_m = ob_gun.modifiers.new('Subdivision', 'SUBSURF')
_m.levels = 3
ob_empty.parent = ob_player
ob_empty.location = (-2.891, 0.408, -0.09693)
ob_empty.scale = (0.1273, 0.1273, 0.1273)
ob_cylinder.location = (0.0, 0.0, 0.0)

# ---- collection membership
col_collection.objects.link(ob_player)
col_collection.objects.link(ob_light)
col_collection.objects.link(ob_camera)
col_collection.objects.link(ob_cube_001)
col_collection.objects.link(ob_plane)
col_collection.objects.link(ob_gun)
col_collection.objects.link(ob_empty)
col_collection.objects.link(ob_cylinder)

# ---- scene / render settings (as saved in the file)
scene.camera = ob_camera
scene.frame_start = 1; scene.frame_end = 250; scene.frame_set(39)
scene.render.engine = 'BLENDER_EEVEE_NEXT'
scene.render.fps = 60
scene.cycles.sampling_pattern = 'TABULATED_SOBOL'
scene.cycles.use_light_tree = False
scene.view_settings.view_transform = 'Filmic'
bpy.context.view_layer.update()

